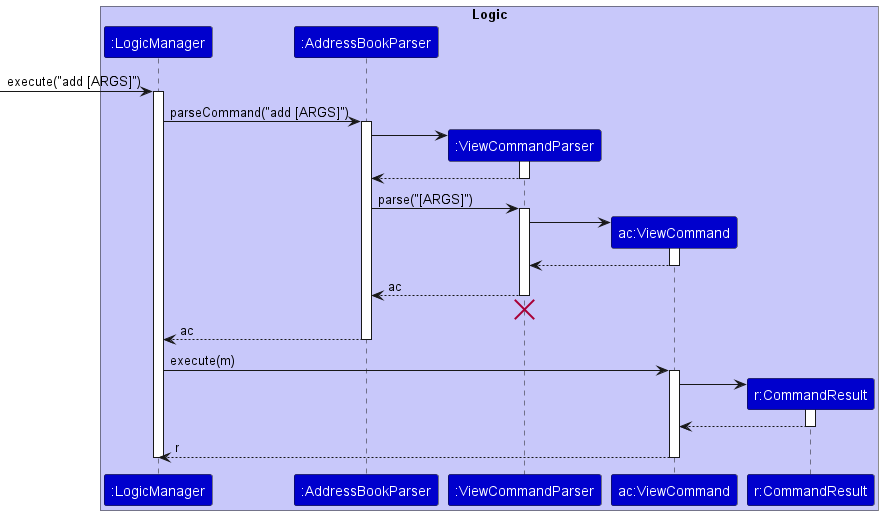

The diagram above was rendered by PlantUML. Its source (embedded in the PNG):
@startuml
skinparam ArrowFontStyle plain
skinparam FontColor White

box "Logic" #C8C8FA
participant "<color #white>:LogicManager</color>" as LogicManager #MediumBlue
participant "<color #white>:AddressBookParser</color>" as AddressBookParser #MediumBlue
participant "<color #white>:ViewCommandParser</color>" as ViewCommandParser #MediumBlue
participant "<color #white>ac:ViewCommand</color>" as ViewCommand #MediumBlue
participant "<color #white>r:CommandResult</color>" as CommandResult #MediumBlue
end box

[-> LogicManager : execute("add [ARGS]")
activate LogicManager

LogicManager -> AddressBookParser : parseCommand("add [ARGS]")
activate AddressBookParser

create ViewCommandParser
AddressBookParser -> ViewCommandParser
activate ViewCommandParser

ViewCommandParser --> AddressBookParser
deactivate ViewCommandParser

AddressBookParser -> ViewCommandParser : parse("[ARGS]")
activate ViewCommandParser

create ViewCommand
ViewCommandParser -> ViewCommand
activate ViewCommand

ViewCommand --> ViewCommandParser :
deactivate ViewCommand

ViewCommandParser --> AddressBookParser : ac
deactivate ViewCommandParser
'Hidden arrow to position the destroy marker below the end of the activation bar.
ViewCommandParser -[hidden]-> AddressBookParser
destroy ViewCommandParser

AddressBookParser --> LogicManager : ac
deactivate AddressBookParser

LogicManager -> ViewCommand : execute(m)
activate ViewCommand

create CommandResult
ViewCommand -> CommandResult
activate CommandResult

CommandResult --> ViewCommand
deactivate CommandResult

ViewCommand --> LogicManager : r
deactivate ViewCommand

deactivate LogicManager
@enduml